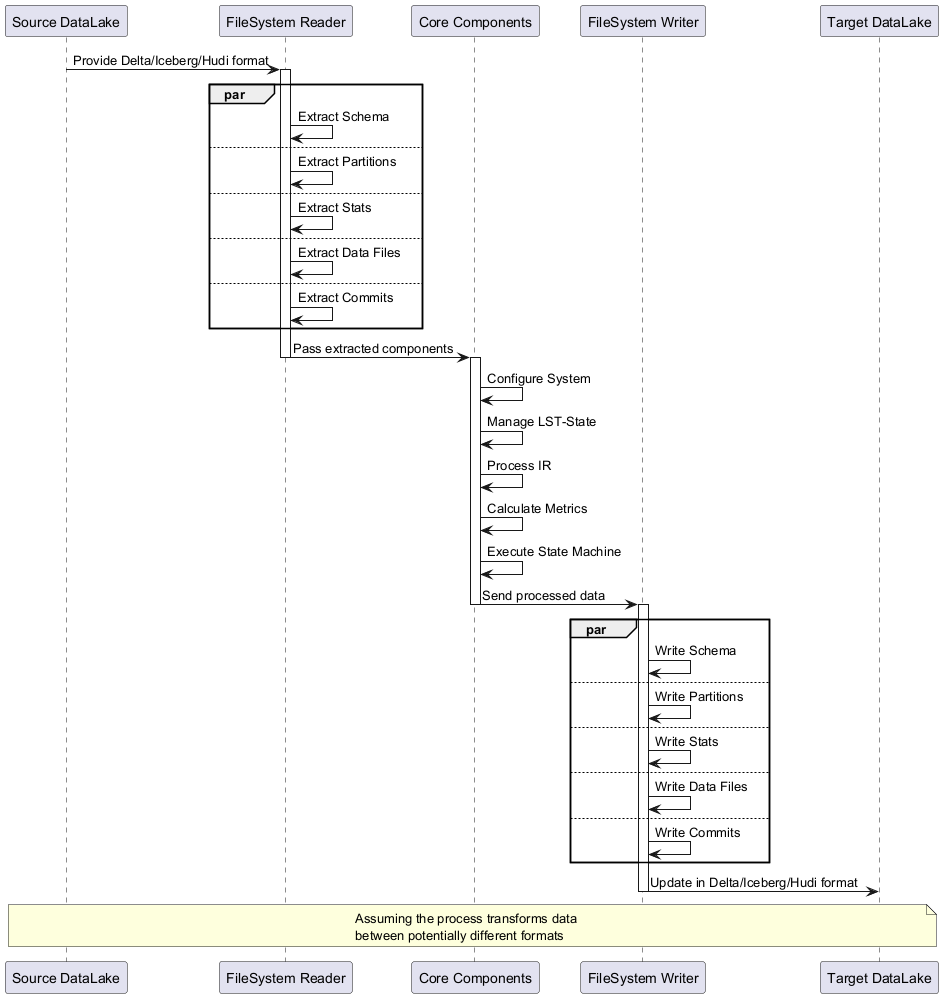

The diagram above was rendered by PlantUML. Its source (embedded in the PNG):
@startuml
participant "Source DataLake" as Source
participant "FileSystem Reader" as Reader
participant "Core Components" as Core
participant "FileSystem Writer" as Writer
participant "Target DataLake" as Target

Source -> Reader: Provide Delta/Iceberg/Hudi format
activate Reader

par
  Reader -> Reader: Extract Schema
else
  Reader -> Reader: Extract Partitions
else
  Reader -> Reader: Extract Stats
else
  Reader -> Reader: Extract Data Files
else
  Reader -> Reader: Extract Commits
end

Reader -> Core: Pass extracted components
deactivate Reader
activate Core

Core -> Core: Configure System
Core -> Core: Manage LST-State
Core -> Core: Process IR
Core -> Core: Calculate Metrics
Core -> Core: Execute State Machine

Core -> Writer: Send processed data
deactivate Core
activate Writer

par
  Writer -> Writer: Write Schema
else
  Writer -> Writer: Write Partitions
else
  Writer -> Writer: Write Stats
else
  Writer -> Writer: Write Data Files
else
  Writer -> Writer: Write Commits
end

Writer -> Target: Update in Delta/Iceberg/Hudi format
deactivate Writer

note over Source, Target
  Assuming the process transforms data 
  between potentially different formats
end note
@enduml